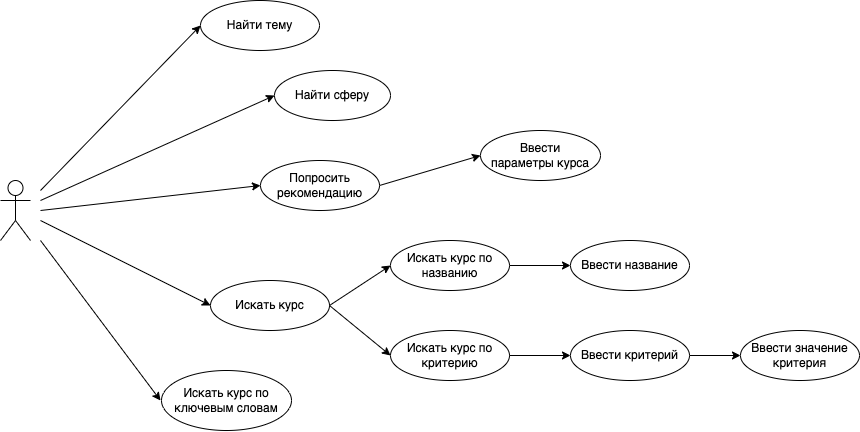

The diagram above was exported from draw.io. Its source (the exported page's mxGraphModel, read from the mxfile embedded in the PNG):
<mxGraphModel dx="1079" dy="619" grid="1" gridSize="10" guides="1" tooltips="1" connect="1" arrows="1" fold="1" page="1" pageScale="1" pageWidth="827" pageHeight="1169" math="0" shadow="0">
  <root>
    <mxCell id="pmO3SIaVrEAbNUhXGiQU-0" />
    <mxCell id="pmO3SIaVrEAbNUhXGiQU-1" parent="pmO3SIaVrEAbNUhXGiQU-0" />
    <mxCell id="lYKREmNgiukTVeBlkb51-21" style="edgeStyle=none;rounded=0;orthogonalLoop=1;jettySize=auto;html=1;startArrow=none;startFill=0;endArrow=classic;endFill=1;" edge="1" parent="pmO3SIaVrEAbNUhXGiQU-1">
      <mxGeometry relative="1" as="geometry">
        <mxPoint x="110" y="300" as="sourcePoint" />
        <mxPoint x="230" y="460" as="targetPoint" />
      </mxGeometry>
    </mxCell>
    <mxCell id="pmO3SIaVrEAbNUhXGiQU-2" value="" style="shape=umlActor;verticalLabelPosition=bottom;verticalAlign=top;html=1;outlineConnect=0;" vertex="1" parent="pmO3SIaVrEAbNUhXGiQU-1">
      <mxGeometry x="70" y="240" width="30" height="60" as="geometry" />
    </mxCell>
    <mxCell id="lYKREmNgiukTVeBlkb51-0" value="Найти тему" style="ellipse;whiteSpace=wrap;html=1;" vertex="1" parent="pmO3SIaVrEAbNUhXGiQU-1">
      <mxGeometry x="270" y="60" width="119" height="50" as="geometry" />
    </mxCell>
    <mxCell id="lYKREmNgiukTVeBlkb51-1" value="Найти сферу" style="ellipse;whiteSpace=wrap;html=1;" vertex="1" parent="pmO3SIaVrEAbNUhXGiQU-1">
      <mxGeometry x="344" y="130" width="116" height="50" as="geometry" />
    </mxCell>
    <mxCell id="lYKREmNgiukTVeBlkb51-3" value="" style="endArrow=classic;html=1;rounded=0;entryX=0;entryY=0.5;entryDx=0;entryDy=0;" edge="1" parent="pmO3SIaVrEAbNUhXGiQU-1" target="lYKREmNgiukTVeBlkb51-0">
      <mxGeometry width="50" height="50" relative="1" as="geometry">
        <mxPoint x="110" y="250" as="sourcePoint" />
        <mxPoint x="290" y="100" as="targetPoint" />
      </mxGeometry>
    </mxCell>
    <mxCell id="lYKREmNgiukTVeBlkb51-4" value="" style="endArrow=classic;html=1;rounded=0;entryX=0;entryY=0.5;entryDx=0;entryDy=0;" edge="1" parent="pmO3SIaVrEAbNUhXGiQU-1" target="lYKREmNgiukTVeBlkb51-1">
      <mxGeometry width="50" height="50" relative="1" as="geometry">
        <mxPoint x="110" y="260" as="sourcePoint" />
        <mxPoint x="180" y="250" as="targetPoint" />
      </mxGeometry>
    </mxCell>
    <mxCell id="lYKREmNgiukTVeBlkb51-8" style="rounded=0;orthogonalLoop=1;jettySize=auto;html=1;exitX=1;exitY=0.5;exitDx=0;exitDy=0;startArrow=none;startFill=0;endArrow=classic;endFill=1;entryX=0;entryY=0.5;entryDx=0;entryDy=0;" edge="1" parent="pmO3SIaVrEAbNUhXGiQU-1" source="lYKREmNgiukTVeBlkb51-5" target="lYKREmNgiukTVeBlkb51-6">
      <mxGeometry relative="1" as="geometry" />
    </mxCell>
    <mxCell id="lYKREmNgiukTVeBlkb51-5" value="Попросить рекомендацию" style="ellipse;whiteSpace=wrap;html=1;" vertex="1" parent="pmO3SIaVrEAbNUhXGiQU-1">
      <mxGeometry x="330" y="220" width="119" height="50" as="geometry" />
    </mxCell>
    <mxCell id="lYKREmNgiukTVeBlkb51-6" value="Ввести&lt;br&gt;параметры курса" style="ellipse;whiteSpace=wrap;html=1;" vertex="1" parent="pmO3SIaVrEAbNUhXGiQU-1">
      <mxGeometry x="550" y="190" width="120" height="50" as="geometry" />
    </mxCell>
    <mxCell id="lYKREmNgiukTVeBlkb51-7" value="" style="endArrow=classic;html=1;rounded=0;entryX=0;entryY=0.5;entryDx=0;entryDy=0;" edge="1" parent="pmO3SIaVrEAbNUhXGiQU-1" target="lYKREmNgiukTVeBlkb51-5">
      <mxGeometry width="50" height="50" relative="1" as="geometry">
        <mxPoint x="110" y="270" as="sourcePoint" />
        <mxPoint x="260" y="330" as="targetPoint" />
      </mxGeometry>
    </mxCell>
    <mxCell id="lYKREmNgiukTVeBlkb51-17" style="rounded=0;orthogonalLoop=1;jettySize=auto;html=1;exitX=1;exitY=0.5;exitDx=0;exitDy=0;entryX=0;entryY=0.5;entryDx=0;entryDy=0;startArrow=none;startFill=0;endArrow=classic;endFill=1;" edge="1" parent="pmO3SIaVrEAbNUhXGiQU-1" source="lYKREmNgiukTVeBlkb51-9" target="lYKREmNgiukTVeBlkb51-13">
      <mxGeometry relative="1" as="geometry" />
    </mxCell>
    <mxCell id="lYKREmNgiukTVeBlkb51-9" value="Искать курс" style="ellipse;whiteSpace=wrap;html=1;" vertex="1" parent="pmO3SIaVrEAbNUhXGiQU-1">
      <mxGeometry x="280" y="340" width="119" height="50" as="geometry" />
    </mxCell>
    <mxCell id="lYKREmNgiukTVeBlkb51-10" value="" style="endArrow=classic;html=1;rounded=0;entryX=0;entryY=0.5;entryDx=0;entryDy=0;" edge="1" parent="pmO3SIaVrEAbNUhXGiQU-1" target="lYKREmNgiukTVeBlkb51-9">
      <mxGeometry width="50" height="50" relative="1" as="geometry">
        <mxPoint x="110" y="280" as="sourcePoint" />
        <mxPoint x="500" y="260" as="targetPoint" />
      </mxGeometry>
    </mxCell>
    <mxCell id="lYKREmNgiukTVeBlkb51-23" style="edgeStyle=none;rounded=0;orthogonalLoop=1;jettySize=auto;html=1;exitX=1;exitY=0.5;exitDx=0;exitDy=0;startArrow=none;startFill=0;endArrow=classic;endFill=1;" edge="1" parent="pmO3SIaVrEAbNUhXGiQU-1" source="lYKREmNgiukTVeBlkb51-13" target="lYKREmNgiukTVeBlkb51-22">
      <mxGeometry relative="1" as="geometry" />
    </mxCell>
    <mxCell id="lYKREmNgiukTVeBlkb51-13" value="Искать курс по критерию" style="ellipse;whiteSpace=wrap;html=1;" vertex="1" parent="pmO3SIaVrEAbNUhXGiQU-1">
      <mxGeometry x="460" y="390" width="119" height="50" as="geometry" />
    </mxCell>
    <mxCell id="lYKREmNgiukTVeBlkb51-19" style="edgeStyle=none;rounded=0;orthogonalLoop=1;jettySize=auto;html=1;exitX=1;exitY=0.5;exitDx=0;exitDy=0;startArrow=none;startFill=0;endArrow=classic;endFill=1;" edge="1" parent="pmO3SIaVrEAbNUhXGiQU-1" source="lYKREmNgiukTVeBlkb51-14" target="lYKREmNgiukTVeBlkb51-18">
      <mxGeometry relative="1" as="geometry" />
    </mxCell>
    <mxCell id="lYKREmNgiukTVeBlkb51-14" value="Искать курс по названию" style="ellipse;whiteSpace=wrap;html=1;" vertex="1" parent="pmO3SIaVrEAbNUhXGiQU-1">
      <mxGeometry x="460" y="300" width="119" height="50" as="geometry" />
    </mxCell>
    <mxCell id="lYKREmNgiukTVeBlkb51-16" value="" style="endArrow=classic;html=1;rounded=0;exitX=1;exitY=0.5;exitDx=0;exitDy=0;entryX=0;entryY=0.5;entryDx=0;entryDy=0;" edge="1" parent="pmO3SIaVrEAbNUhXGiQU-1" source="lYKREmNgiukTVeBlkb51-9" target="lYKREmNgiukTVeBlkb51-14">
      <mxGeometry width="50" height="50" relative="1" as="geometry">
        <mxPoint x="400" y="380" as="sourcePoint" />
        <mxPoint x="450" y="330" as="targetPoint" />
      </mxGeometry>
    </mxCell>
    <mxCell id="lYKREmNgiukTVeBlkb51-18" value="Ввести название" style="ellipse;whiteSpace=wrap;html=1;" vertex="1" parent="pmO3SIaVrEAbNUhXGiQU-1">
      <mxGeometry x="640" y="300" width="119" height="50" as="geometry" />
    </mxCell>
    <mxCell id="lYKREmNgiukTVeBlkb51-20" value="Искать курс по ключевым словам" style="ellipse;whiteSpace=wrap;html=1;" vertex="1" parent="pmO3SIaVrEAbNUhXGiQU-1">
      <mxGeometry x="231" y="430" width="130" height="60" as="geometry" />
    </mxCell>
    <mxCell id="lYKREmNgiukTVeBlkb51-25" style="edgeStyle=none;rounded=0;orthogonalLoop=1;jettySize=auto;html=1;exitX=1;exitY=0.5;exitDx=0;exitDy=0;startArrow=none;startFill=0;endArrow=classic;endFill=1;" edge="1" parent="pmO3SIaVrEAbNUhXGiQU-1" source="lYKREmNgiukTVeBlkb51-22" target="lYKREmNgiukTVeBlkb51-24">
      <mxGeometry relative="1" as="geometry" />
    </mxCell>
    <mxCell id="lYKREmNgiukTVeBlkb51-22" value="Ввести критерий" style="ellipse;whiteSpace=wrap;html=1;" vertex="1" parent="pmO3SIaVrEAbNUhXGiQU-1">
      <mxGeometry x="640" y="390" width="119" height="50" as="geometry" />
    </mxCell>
    <mxCell id="lYKREmNgiukTVeBlkb51-24" value="Ввести значение критерия" style="ellipse;whiteSpace=wrap;html=1;" vertex="1" parent="pmO3SIaVrEAbNUhXGiQU-1">
      <mxGeometry x="810" y="390" width="119" height="50" as="geometry" />
    </mxCell>
  </root>
</mxGraphModel>